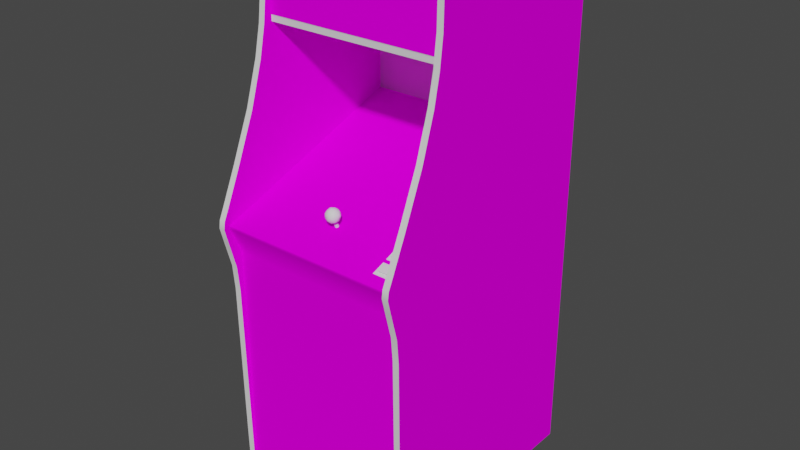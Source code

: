 # Source: puckmana.blend  (saved by Blender 2.93.20; exported with 4.5.12 LTS)
import bpy
from mathutils import Matrix  # noqa: F401  (used for matrix-valued properties, if any)

bpy.ops.wm.read_factory_settings(use_empty=True)
scene = bpy.context.scene
scene.name = 'Scene'

# ---- images (referenced by path relative to the original .blend; pixels are not part of the script)
import os
ASSET_DIR = os.environ.get("B2B_ASSET_DIR", "")  # directory of the original .blend (textures are referenced by path, not embedded)
HERE = os.path.dirname(os.path.abspath(__file__))  # packed textures are extracted next to this script under _unpacked/

def load_image(name, relpath, width, height, colorspace="sRGB"):
    """Load a texture the original file referenced (path relative to the .blend, or extracted next to this script)."""
    p = next((c for c in (os.path.join(HERE, relpath), os.path.join(ASSET_DIR, relpath)) if relpath and os.path.exists(c)), "")
    if p:
        img = bpy.data.images.load(p, check_existing=True)
        img.name = name
    else:  # same state as the original file: an image datablock whose file is absent (Cycles renders it pink)
        img = bpy.data.images.new(name, width, height)
        img.source = "FILE"
        img.filepath = "//" + (relpath or name)
    img.colorspace_settings.name = colorspace
    return img
img_01puckmanamarqueemap_tiff = load_image('01puckmanamarqueemap.TIFF', '01puckmanamarqueemap.TIFF', 1024, 1024, 'sRGB')
img_02puckmanasnapmap_tiff = load_image('02puckmanasnapmap.TIFF', '02puckmanasnapmap.TIFF', 1024, 1024, 'sRGB')
img_puckmanabezelmap_tiff = load_image('puckmanabezelmap.TIFF', 'puckmanabezelmap.TIFF', 1024, 1024, 'sRGB')
img_puckmanacombomap_tiff = load_image('puckmanacombomap.TIFF', 'puckmanacombomap.TIFF', 1024, 1024, 'sRGB')
img_puckmanasidemap_tiff = load_image('puckmanasidemap.TIFF', 'puckmanasidemap.TIFF', 1024, 1024, 'sRGB')

# ---- materials (node trees are filled in below, after node groups)
mat_01puckmanamarquee = bpy.data.materials.new('01puckmanamarquee')
mat_01puckmanamarquee.use_transparent_shadow = False
mat_01puckmanamarquee.roughness = 0.8807
mat_01puckmanamarquee.specular_intensity = 0.0
mat_02puckmanascreen = bpy.data.materials.new('02puckmanascreen')
mat_02puckmanascreen.use_transparent_shadow = False
mat_02puckmanascreen.roughness = 0.8807
mat_02puckmanascreen.specular_intensity = 0.0
mat_puckmanabezel = bpy.data.materials.new('puckmanabezel')
mat_puckmanabezel.use_transparent_shadow = False
mat_puckmanabezel.roughness = 0.8807
mat_puckmanabezel.specular_intensity = 0.0
mat_puckmanacombo = bpy.data.materials.new('puckmanacombo')
mat_puckmanacombo.use_transparent_shadow = False
mat_puckmanacombo.roughness = 0.8807
mat_puckmanacombo.specular_intensity = 0.0
mat_puckmanayellowtrim = bpy.data.materials.new('puckmanayellowtrim')
mat_puckmanayellowtrim.use_transparent_shadow = False
mat_puckmanayellowtrim.roughness = 0.7934
mat_puckmanayellowtrim.specular_intensity = 0.6275
mat_puckmanaside = bpy.data.materials.new('puckmanaside')
mat_puckmanaside.use_transparent_shadow = False
mat_puckmanaside.roughness = 0.8807
mat_puckmanaside.specular_intensity = 0.0
mat_puckmanablackbutton = bpy.data.materials.new('puckmanablackbutton')
mat_puckmanablackbutton.use_transparent_shadow = False
mat_puckmanablackbutton.roughness = 0.7934
mat_puckmanablackbutton.specular_intensity = 0.6275
mat_puckmanasilver = bpy.data.materials.new('puckmanasilver')
mat_puckmanasilver.use_transparent_shadow = False
mat_puckmanasilver.roughness = 0.8114
mat_puckmanasilver.specular_intensity = 0.2392
mat_puckmanayellowjoy = bpy.data.materials.new('puckmanayellowjoy')
mat_puckmanayellowjoy.use_transparent_shadow = False
mat_puckmanayellowjoy.roughness = 0.7769
mat_puckmanayellowjoy.specular_intensity = 0.6431
mat_puckmanablack = bpy.data.materials.new('puckmanablack')
mat_puckmanablack.use_transparent_shadow = False
mat_puckmanablack.roughness = 0.8807
mat_puckmanablack.specular_intensity = 0.0

# ---- node groups
ng_auto_smooth = bpy.data.node_groups.new('Auto Smooth', 'GeometryNodeTree')
_s = ng_auto_smooth.interface.new_socket(name='Geometry', in_out='OUTPUT', socket_type='NodeSocketGeometry')
_s = ng_auto_smooth.interface.new_socket(name='Geometry', in_out='INPUT', socket_type='NodeSocketGeometry')
_s = ng_auto_smooth.interface.new_socket(name='Angle', in_out='INPUT', socket_type='NodeSocketFloat')
_s.subtype = 'ANGLE'
_s.min_value = 0.0
_s.max_value = 3.142
ng_auto_smooth.is_modifier = True
_N = ng_auto_smooth.nodes; _L = ng_auto_smooth.links
n0 = _N.new('NodeGroupOutput'); n0.name = 'Group Output'; n0.location = (480, -100)
n1 = _N.new('NodeGroupInput'); n1.name = 'Group Input'; n1.location = (-420, -300)
n2 = _N.new('NodeGroupInput'); n2.name = 'Group Input.001'; n2.location = (-60, -100)
n3 = _N.new('GeometryNodeSetShadeSmooth'); n3.name = 'Set Shade Smooth'; n3.location = (120, -100)
n3.domain = 'EDGE'
n4 = _N.new('GeometryNodeSetShadeSmooth'); n4.name = 'Set Shade Smooth.001'; n4.location = (300, -100)
n5 = _N.new('GeometryNodeInputMeshEdgeAngle'); n5.name = 'Edge Angle'; n5.location = (-420, -220)
n6 = _N.new('GeometryNodeInputEdgeSmooth'); n6.name = 'Is Edge Smooth'; n6.location = (-60, -160)
n7 = _N.new('GeometryNodeInputShadeSmooth'); n7.name = 'Is Face Smooth'; n7.location = (-240, -340)
n8 = _N.new('FunctionNodeBooleanMath'); n8.name = 'Boolean Math'; n8.location = (-60, -220)
n9 = _N.new('FunctionNodeCompare'); n9.name = 'Compare'; n9.location = (-240, -180)
n9.operation = 'LESS_EQUAL'
_L.new(n5.outputs[0], n9.inputs[0])
_L.new(n4.outputs[0], n0.inputs[0])
_L.new(n1.outputs[1], n9.inputs[1])
_L.new(n9.outputs[0], n8.inputs[0])
_L.new(n7.outputs[0], n8.inputs[1])
_L.new(n2.outputs[0], n3.inputs[0])
_L.new(n6.outputs[0], n3.inputs[1])
_L.new(n3.outputs[0], n4.inputs[0])
_L.new(n8.outputs[0], n3.inputs[2])
n0.is_active_output = True

# ---- material node trees
mat_01puckmanamarquee.use_nodes = True; mat_01puckmanamarquee.node_tree.nodes.clear()
_N = mat_01puckmanamarquee.node_tree.nodes; _L = mat_01puckmanamarquee.node_tree.links
n0 = _N.new('ShaderNodeBsdfPrincipled'); n0.name = 'Principled BSDF'; n0.location = (10, 300)
n0.distribution = 'GGX'
n0.subsurface_method = 'BURLEY'
n0.inputs[2].default_value = 0.8807
n0.inputs[3].default_value = 1.45
n0.inputs[13].default_value = 0.0
n0.inputs[27].default_value = (0.0, 0.0, 0.0, 1.0)
n0.inputs[28].default_value = 1.0
n1 = _N.new('ShaderNodeOutputMaterial'); n1.name = 'Material Output'; n1.location = (300, 300)
n2 = _N.new('ShaderNodeTexImage'); n2.name = 'Image Texture'; n2.location = (-300, 600)
n2.image = img_01puckmanamarqueemap_tiff
_L.new(n0.outputs[0], n1.inputs[0])
_L.new(n2.outputs[0], n0.inputs[0])
n1.is_active_output = True
mat_02puckmanascreen.use_nodes = True; mat_02puckmanascreen.node_tree.nodes.clear()
_N = mat_02puckmanascreen.node_tree.nodes; _L = mat_02puckmanascreen.node_tree.links
n0 = _N.new('ShaderNodeBsdfPrincipled'); n0.name = 'Principled BSDF'; n0.location = (10, 300)
n0.distribution = 'GGX'
n0.subsurface_method = 'BURLEY'
n0.inputs[2].default_value = 0.8807
n0.inputs[3].default_value = 1.45
n0.inputs[13].default_value = 0.0
n0.inputs[27].default_value = (0.0, 0.0, 0.0, 1.0)
n0.inputs[28].default_value = 1.0
n1 = _N.new('ShaderNodeOutputMaterial'); n1.name = 'Material Output'; n1.location = (300, 300)
n2 = _N.new('ShaderNodeTexImage'); n2.name = 'Image Texture'; n2.location = (-300, 600)
n2.image = img_02puckmanasnapmap_tiff
_L.new(n0.outputs[0], n1.inputs[0])
_L.new(n2.outputs[0], n0.inputs[0])
n1.is_active_output = True
mat_puckmanabezel.use_nodes = True; mat_puckmanabezel.node_tree.nodes.clear()
_N = mat_puckmanabezel.node_tree.nodes; _L = mat_puckmanabezel.node_tree.links
n0 = _N.new('ShaderNodeBsdfPrincipled'); n0.name = 'Principled BSDF'; n0.location = (10, 300)
n0.distribution = 'GGX'
n0.subsurface_method = 'BURLEY'
n0.inputs[2].default_value = 0.8807
n0.inputs[3].default_value = 1.45
n0.inputs[13].default_value = 0.0
n0.inputs[27].default_value = (0.0, 0.0, 0.0, 1.0)
n0.inputs[28].default_value = 1.0
n1 = _N.new('ShaderNodeOutputMaterial'); n1.name = 'Material Output'; n1.location = (300, 300)
n2 = _N.new('ShaderNodeTexImage'); n2.name = 'Image Texture'; n2.location = (-300, 600)
n2.image = img_puckmanabezelmap_tiff
_L.new(n0.outputs[0], n1.inputs[0])
_L.new(n2.outputs[0], n0.inputs[0])
n1.is_active_output = True
mat_puckmanacombo.use_nodes = True; mat_puckmanacombo.node_tree.nodes.clear()
_N = mat_puckmanacombo.node_tree.nodes; _L = mat_puckmanacombo.node_tree.links
n0 = _N.new('ShaderNodeBsdfPrincipled'); n0.name = 'Principled BSDF'; n0.location = (10, 300)
n0.distribution = 'GGX'
n0.subsurface_method = 'BURLEY'
n0.inputs[2].default_value = 0.8807
n0.inputs[3].default_value = 1.45
n0.inputs[13].default_value = 0.0
n0.inputs[27].default_value = (0.0, 0.0, 0.0, 1.0)
n0.inputs[28].default_value = 1.0
n1 = _N.new('ShaderNodeOutputMaterial'); n1.name = 'Material Output'; n1.location = (300, 300)
n2 = _N.new('ShaderNodeTexImage'); n2.name = 'Image Texture'; n2.location = (-300, 600)
n2.image = img_puckmanacombomap_tiff
_L.new(n0.outputs[0], n1.inputs[0])
_L.new(n2.outputs[0], n0.inputs[0])
n1.is_active_output = True
mat_puckmanayellowtrim.use_nodes = True; mat_puckmanayellowtrim.node_tree.nodes.clear()
_N = mat_puckmanayellowtrim.node_tree.nodes; _L = mat_puckmanayellowtrim.node_tree.links
n0 = _N.new('ShaderNodeBsdfPrincipled'); n0.name = 'Principled BSDF'; n0.location = (10, 300)
n0.distribution = 'GGX'
n0.subsurface_method = 'BURLEY'
n0.inputs[2].default_value = 0.7934
n0.inputs[3].default_value = 1.45
n0.inputs[13].default_value = 0.6275
n0.inputs[27].default_value = (0.0, 0.0, 0.0, 1.0)
n0.inputs[28].default_value = 1.0
n1 = _N.new('ShaderNodeOutputMaterial'); n1.name = 'Material Output'; n1.location = (300, 300)
_L.new(n0.outputs[0], n1.inputs[0])
n1.is_active_output = True
mat_puckmanaside.use_nodes = True; mat_puckmanaside.node_tree.nodes.clear()
_N = mat_puckmanaside.node_tree.nodes; _L = mat_puckmanaside.node_tree.links
n0 = _N.new('ShaderNodeBsdfPrincipled'); n0.name = 'Principled BSDF'; n0.location = (10, 300)
n0.distribution = 'GGX'
n0.subsurface_method = 'BURLEY'
n0.inputs[2].default_value = 0.8807
n0.inputs[3].default_value = 1.45
n0.inputs[13].default_value = 0.0
n0.inputs[27].default_value = (0.0, 0.0, 0.0, 1.0)
n0.inputs[28].default_value = 1.0
n1 = _N.new('ShaderNodeOutputMaterial'); n1.name = 'Material Output'; n1.location = (300, 300)
n2 = _N.new('ShaderNodeTexImage'); n2.name = 'Image Texture'; n2.location = (-300, 600)
n2.image = img_puckmanasidemap_tiff
_L.new(n0.outputs[0], n1.inputs[0])
_L.new(n2.outputs[0], n0.inputs[0])
n1.is_active_output = True
mat_puckmanablackbutton.use_nodes = True; mat_puckmanablackbutton.node_tree.nodes.clear()
_N = mat_puckmanablackbutton.node_tree.nodes; _L = mat_puckmanablackbutton.node_tree.links
n0 = _N.new('ShaderNodeBsdfPrincipled'); n0.name = 'Principled BSDF'; n0.location = (10, 300)
n0.distribution = 'GGX'
n0.subsurface_method = 'BURLEY'
n0.inputs[2].default_value = 0.7934
n0.inputs[3].default_value = 1.45
n0.inputs[13].default_value = 0.6275
n0.inputs[27].default_value = (0.0, 0.0, 0.0, 1.0)
n0.inputs[28].default_value = 1.0
n1 = _N.new('ShaderNodeOutputMaterial'); n1.name = 'Material Output'; n1.location = (300, 300)
_L.new(n0.outputs[0], n1.inputs[0])
n1.is_active_output = True
mat_puckmanasilver.use_nodes = True; mat_puckmanasilver.node_tree.nodes.clear()
_N = mat_puckmanasilver.node_tree.nodes; _L = mat_puckmanasilver.node_tree.links
n0 = _N.new('ShaderNodeBsdfPrincipled'); n0.name = 'Principled BSDF'; n0.location = (10, 300)
n0.distribution = 'GGX'
n0.subsurface_method = 'BURLEY'
n0.inputs[2].default_value = 0.8114
n0.inputs[3].default_value = 1.45
n0.inputs[13].default_value = 0.2392
n0.inputs[27].default_value = (0.0, 0.0, 0.0, 1.0)
n0.inputs[28].default_value = 1.0
n1 = _N.new('ShaderNodeOutputMaterial'); n1.name = 'Material Output'; n1.location = (300, 300)
_L.new(n0.outputs[0], n1.inputs[0])
n1.is_active_output = True
mat_puckmanayellowjoy.use_nodes = True; mat_puckmanayellowjoy.node_tree.nodes.clear()
_N = mat_puckmanayellowjoy.node_tree.nodes; _L = mat_puckmanayellowjoy.node_tree.links
n0 = _N.new('ShaderNodeBsdfPrincipled'); n0.name = 'Principled BSDF'; n0.location = (10, 300)
n0.distribution = 'GGX'
n0.subsurface_method = 'BURLEY'
n0.inputs[2].default_value = 0.7769
n0.inputs[3].default_value = 1.45
n0.inputs[13].default_value = 0.6431
n0.inputs[27].default_value = (0.0, 0.0, 0.0, 1.0)
n0.inputs[28].default_value = 1.0
n1 = _N.new('ShaderNodeOutputMaterial'); n1.name = 'Material Output'; n1.location = (300, 300)
_L.new(n0.outputs[0], n1.inputs[0])
n1.is_active_output = True
mat_puckmanablack.use_nodes = True; mat_puckmanablack.node_tree.nodes.clear()
_N = mat_puckmanablack.node_tree.nodes; _L = mat_puckmanablack.node_tree.links
n0 = _N.new('ShaderNodeBsdfPrincipled'); n0.name = 'Principled BSDF'; n0.location = (10, 300)
n0.distribution = 'GGX'
n0.subsurface_method = 'BURLEY'
n0.inputs[2].default_value = 0.8807
n0.inputs[3].default_value = 1.45
n0.inputs[13].default_value = 0.0
n0.inputs[27].default_value = (0.0, 0.0, 0.0, 1.0)
n0.inputs[28].default_value = 1.0
n1 = _N.new('ShaderNodeOutputMaterial'); n1.name = 'Material Output'; n1.location = (300, 300)
_L.new(n0.outputs[0], n1.inputs[0])
n1.is_active_output = True

# ---- world
world_world = bpy.data.worlds.new('World'); scene.world = world_world
world_world.use_nodes = True; world_world.node_tree.nodes.clear()
_N = world_world.node_tree.nodes; _L = world_world.node_tree.links
n0 = _N.new('ShaderNodeOutputWorld'); n0.name = 'World Output'; n0.location = (300, 300)
n1 = _N.new('ShaderNodeBackground'); n1.name = 'Background'; n1.location = (10, 300)
n1.inputs[0].default_value = (0.05088, 0.05088, 0.05088, 1.0)
_L.new(n1.outputs[0], n0.inputs[0])
n0.is_active_output = True
world_world.color = (0.05088, 0.05088, 0.05088)
world_world.use_sun_shadow = False
world_world.sun_shadow_jitter_overblur = 0.0

# ---- meshes
me_puckmana = bpy.data.meshes.new('puckmana')
me_puckmana.from_pydata([(-0.3352, 0.4389, 0.05069), (0.2516, 0.4389, 0.05069), (0.2516, 0.5901, 0.05069), (-0.3352, 0.5901, 0.05069), (0.04187, -1.109e-05, -0.1827), (0.1192, 0.01425, -0.2828), (-0.1172, -0.08067, 0.001917), (-0.03954, -0.03228, -0.08212), (0.03662, 0.05289, -0.3815), (-0.03992, 0.05664, -0.3808), (-0.03917, 0.03751, -0.2832), (-0.1232, -1.109e-05, -0.1827), (-0.2027, -0.01727, -0.1887), (-0.2009, -0.05066, -0.09788), (0.04037, -0.0379, -0.087), (-0.1225, 0.03038, -0.2832), (-0.1217, -0.0379, -0.087), (0.04037, 0.03075, -0.2836), (0.1192, -0.05066, -0.09788), (-0.1183, 0.05251, -0.3804), (-0.1979, 0.04051, -0.3763), (-0.03954, 0.008993, -0.1804), (-0.3385, -0.07805, 0.09833), (0.2568, -0.07805, 0.09833), (0.2568, 0.09978, -0.4063), (-0.3385, 0.09978, -0.4063), (-0.3355, 0.6171, -0.5747), (0.2632, -0.9589, 0.2173), (0.2632, -0.2315, 0.2173), (0.2535, 0.323, 0.09833), (0.2535, 0.4168, 0.07808), (0.2535, 0.6655, -0.3631), (0.2535, -0.2315, -0.5747), (-0.3355, -0.3538, 0.2345), (-0.3355, -1.062, 0.2251), (-0.3355, 0.1853, 0.1419), (-0.3355, -0.2315, 0.2529), (-0.3355, 0.4168, 0.07808), (-0.3355, 0.323, 0.09833), (-0.3374, -0.07054, 0.07395), (-0.3374, -0.1339, 0.2574), (0.2632, -0.1339, 0.2574), (0.2632, -0.07054, 0.07395), (-0.1468, 0.4018, -0.06224), (-0.1468, 0.3939, -0.2318), (0.07263, 0.3939, -0.2318), (0.07263, 0.4018, -0.06224), (0.2535, 0.0315, 0.2068), (0.2632, -0.1418, 0.2574), (-0.3374, -0.1418, 0.2574), (-0.3355, 0.5095, 0.06682), (0.2535, 0.6712, -0.0825), (-0.3355, -0.275, 0.2413), (0.2535, -0.275, 0.2413), (-0.3355, 0.5916, 0.06532), (0.2535, -0.1399, 0.2769), (-0.3355, 0.0315, 0.2068), (-0.3355, 0.6625, 0.02968), (-0.3355, 0.6426, -0.4843), (-0.3355, 0.6749, -0.2284), (0.2535, -0.1152, 0.2735), (-0.3355, 0.6314, 0.06532), (-0.3355, -0.1823, 0.266), (0.2535, -0.1823, 0.266), (-0.3374, -0.2315, 0.2173), (0.2737, 0.6171, -0.5747), (0.2535, -1.062, -0.5747), (-0.3558, -1.062, 0.2251), (-0.3558, -1.062, -0.5747), (-0.3355, -1.062, -0.5747), (-0.3355, -0.2315, -0.5747), (-0.3558, -0.3545, -0.5747), (-0.3558, 0.5095, 0.06682), (0.2737, 0.5095, 0.06682), (-0.3355, 0.6712, -0.0825), (-0.3558, 0.6712, -0.0825), (-0.3558, 0.5916, 0.06532), (-0.3355, -0.0818, 0.2578), (-0.3558, 0.0315, 0.2068), (0.2535, 0.6625, 0.02968), (0.2535, 0.6513, 0.05707), (0.2737, 0.0315, 0.2068), (0.2535, -0.0818, 0.2578), (0.2737, -0.1399, 0.2769), (0.2535, 0.6426, -0.4843), (-0.3355, 0.6655, -0.3631), (-0.3558, 0.6426, -0.4843), (0.2535, -0.3538, 0.2345), (0.2535, -1.062, 0.2251), (0.2535, -0.2315, 0.2529), (-0.3558, -0.3542, 0.2345), (-0.3558, -0.275, 0.2413), (-0.3558, 0.6171, -0.5747), (0.2737, 0.5916, 0.06532), (0.2535, 0.5916, 0.06532), (0.2535, 0.5095, 0.06682), (0.2535, 0.6749, -0.2284), (0.2737, -1.062, 0.2251), (-0.3558, 0.6513, 0.05707), (-0.3355, 0.6513, 0.05707), (0.2535, 0.6314, 0.06532), (0.2535, 0.1853, 0.1419), (0.2737, 0.323, 0.09833), (0.2737, -1.062, -0.5747), (0.2737, -0.8884, -0.5747), (-0.3355, -0.1399, 0.2769), (-0.3355, -0.1152, 0.2735), (0.2737, 0.6314, 0.06532), (0.2535, 0.6171, -0.5747), (-0.3558, 0.556, 0.06607), (-0.3558, -0.0818, 0.2578), (0.2737, -0.3545, -0.5747), (-0.3558, 0.1853, 0.1419), (0.2737, -0.3542, 0.2345), (0.2737, -0.8884, 0.2281), (0.2737, 0.4168, 0.07808), (-0.3558, -0.8884, 0.2281), (-0.3558, 0.556, -0.5747), (-0.3558, -0.1399, -0.5747), (-0.3558, 0.6655, -0.3631), (0.2737, -0.275, 0.2413), (0.2737, 0.1853, 0.1419), (-0.3558, 0.4168, 0.07808), (0.2737, 0.6655, -0.3631), (0.2737, 0.6749, -0.2284), (0.2737, 0.6712, -0.0825), (-0.3558, 0.6749, -0.2284), (-0.3558, -0.1399, 0.2769), (-0.3558, 0.323, 0.09833), (0.2737, 0.6513, 0.05707), (-0.3558, 0.6314, 0.06532), (0.2737, 0.6426, -0.4843), (-0.3558, 0.6625, 0.02968), (0.2737, 0.6625, 0.02968), (0.2737, -0.0818, 0.2578), (0.2737, -0.1152, 0.2735), (0.2737, -0.1823, 0.266), (-0.3558, -0.1823, 0.266), (-0.3558, -0.1152, 0.2735), (-0.3558, -0.8884, -0.5747), (-0.3374, 0.6483, 0.04394), (0.258, 0.6483, 0.04394), (-0.3374, 0.4179, 0.04919), (0.258, 0.6434, 0.04919), (-0.3374, 0.6434, 0.04919), (0.1852, -0.1103, 0.2098), (0.2219, -0.1103, 0.2098), (0.2219, -0.1039, 0.1925), (0.1852, -0.09043, 0.1557), (0.2219, -0.09043, 0.1557), (0.2219, -0.08405, 0.1381), (0.1852, -0.08405, 0.1381), (0.1852, -0.1039, 0.1925), (0.1826, -0.1081, 0.1884), (0.2328, -0.1047, 0.1782), (0.1826, -0.1159, 0.2098), (0.2246, -0.1159, 0.2098), (0.1743, -0.0848, 0.1242), (0.1826, -0.09643, 0.1557), (0.1743, -0.1002, 0.1659), (0.2246, -0.1081, 0.1884), (0.2246, -0.1036, 0.1903), (0.2246, -0.1114, 0.2116), (0.2246, -0.08405, 0.1362), (0.2246, -0.08855, 0.1344), (0.2246, -0.09643, 0.1557), (0.1826, -0.09193, 0.1572), (0.2246, -0.09193, 0.1572), (0.1826, -0.08855, 0.1344), (0.1743, -0.09043, 0.1223), (0.1743, -0.1058, 0.164), (0.2328, -0.1002, 0.1659), (0.2328, -0.1058, 0.164), (0.2328, -0.09043, 0.1223), (0.2328, -0.0848, 0.1242), (0.1743, -0.1197, 0.2199), (0.1743, -0.1047, 0.1782), (0.2328, -0.1103, 0.1764), (0.1743, -0.1103, 0.1764), (0.2328, -0.1197, 0.2199), (0.2328, -0.1253, 0.218), (0.1743, -0.1253, 0.218), (0.1826, -0.1036, 0.1903), (0.1826, -0.1114, 0.2116), (0.1826, -0.08405, 0.1362), (-0.04254, -0.06942, 0.1385), (-0.04404, -0.06792, 0.134), (-0.04404, -0.1006, 0.122), (-0.03354, -0.06642, 0.1298), (-0.03166, -0.06792, 0.134), (-0.03166, -0.1006, 0.122), (-0.03354, -0.09906, 0.1175), (-0.03804, -0.0983, 0.116), (-0.03804, -0.06567, 0.1283), (-0.03804, -0.1028, 0.1276), (-0.03354, -0.1021, 0.1261), (-0.03354, -0.06942, 0.1385), (-0.04254, -0.09906, 0.1175), (-0.03804, -0.07017, 0.14), (-0.04254, -0.06642, 0.1298), (-0.04254, -0.1021, 0.1261), (-0.02566, -0.03002, 0.1467), (-0.02153, -0.04015, 0.1561), (-0.01703, -0.03903, 0.1441), (-0.05155, -0.05404, 0.1595), (-0.04404, -0.04241, 0.1629), (-0.05455, -0.04241, 0.1561), (-0.05155, -0.04391, 0.1231), (-0.04404, -0.05366, 0.1197), (-0.02791, -0.07017, 0.143), (-0.03166, -0.06604, 0.1565), (-0.04142, -0.07129, 0.1475), (-0.03767, -0.04278, 0.119), (-0.04404, -0.03228, 0.1265), (-0.03129, -0.03378, 0.125), (-0.01553, -0.05103, 0.1482), (-0.01553, -0.04691, 0.1344), (-0.03391, -0.02665, 0.1355), (-0.0598, -0.05103, 0.1482), (-0.02078, -0.05591, 0.1268), (-0.02416, -0.04391, 0.1231), (-0.03166, -0.05591, 0.1201), (-0.02791, -0.06604, 0.1291), (-0.05005, -0.06829, 0.1362), (-0.0538, -0.06379, 0.1494), (-0.05868, -0.05891, 0.1389), (-0.03767, -0.07167, 0.1351), (-0.0478, -0.02777, 0.14), (-0.03391, -0.03303, 0.158), (-0.03767, -0.05516, 0.164), (-0.04404, -0.06454, 0.1576), (-0.03129, -0.04428, 0.1632), (-0.01778, -0.06079, 0.1381), (-0.02078, -0.06229, 0.1505), (-0.05755, -0.03715, 0.1449), (-0.02416, -0.05404, 0.1595), (-0.02153, -0.03415, 0.1336), (-0.0538, -0.05779, 0.1268), (-0.0478, -0.0319, 0.1539), (-0.03767, -0.02665, 0.1479), (-0.0598, -0.04691, 0.1344), (-0.05455, -0.03565, 0.1325), (-0.04142, -0.06491, 0.125), (-0.3374, 0.6108, -0.5683), (0.258, 0.6108, -0.5683), (0.258, -1.056, -0.5683), (-0.3374, -1.056, -0.5683), (-0.3374, -0.9589, 0.2173), (0.258, 0.4179, 0.04919), (-0.3374, 0.3857, -0.4063), (0.2632, -1.056, 0.2173), (-0.3374, -1.056, 0.2173), (-0.3374, 0.02287, -0.4063), (0.258, 0.02287, -0.4063), (-0.03992, -0.0773, 0.005293), (-0.1784, -0.07955, 0.09421), (-0.03879, -0.07955, 0.09421), (-0.3412, -0.07955, 0.09458), (0.2617, 0.1339, -0.5199), (0.1507, -0.02365, -0.06674), (-0.3408, 0.1339, -0.5199), (0.1503, 0.09491, -0.4078), (0.05275, 0.09491, -0.4078), (-0.2331, 0.09491, -0.4078), (0.258, 0.3857, -0.4063), (-0.03954, 0.09491, -0.4078), (0.1507, 0.015, -0.1774), (0.1207, -0.01689, -0.1887), (-0.2331, 0.01462, -0.177), (-0.2024, 0.01349, -0.2821), (-0.133, -0.06379, 0.04919), (-0.2331, 0.05364, -0.2896), (-0.03954, -0.06379, 0.04919), (0.2621, -0.07955, 0.09458), (0.1139, 0.04126, -0.3778), (0.1139, -0.0878, -0.008963), (0.03662, -0.08067, 0.001917), (0.05275, -0.06379, 0.04919), (-0.1952, -0.0878, -0.008963), (-0.2335, -0.02365, -0.06674), (0.1507, 0.05439, -0.2907), (-0.1345, 0.09491, -0.4078), (0.1507, -0.06379, 0.04919), (-0.2331, -0.06379, 0.04919), (0.09889, -0.07955, 0.09421)], [], [(249, 264, 248, 142), (9, 19, 15, 10), (88, 87, 32, 66), (4, 267, 5, 17), (254, 276, 14, 7), (21, 11, 16, 7), (15, 269, 12, 11), (161, 162, 156, 160), (269, 15, 19, 20), (16, 13, 278, 6), (11, 21, 10, 15), (14, 18, 267, 4), (6, 254, 7, 16), (18, 14, 276, 275), (272, 277, 276, 254), (4, 21, 7, 14), (13, 16, 11, 12), (28, 64, 247, 27), (89, 31, 108, 32), (41, 42, 39, 40), (29, 30, 31), (90, 91, 118, 71), (33, 34, 69), (85, 35, 105), (117, 118, 91, 127), (36, 69, 70), (85, 37, 38), (107, 100, 94, 93), (89, 82, 31), (100, 107, 129, 80), (82, 47, 31), (85, 105, 36), (86, 119, 85, 58), (85, 99, 50), (95, 80, 31), (85, 74, 99), (80, 51, 31), (36, 52, 69), (32, 53, 89), (95, 94, 80), (99, 54, 50), (101, 29, 31), (85, 38, 35), (89, 55, 82), (56, 77, 105), (80, 79, 51), (74, 57, 99), (121, 101, 47, 81), (108, 31, 84), (85, 50, 37), (26, 58, 85), (30, 95, 31), (51, 96, 31), (85, 59, 74), (52, 33, 69), (32, 87, 53), (47, 101, 31), (35, 56, 105), (55, 60, 82), (77, 106, 105), (94, 100, 80), (99, 61, 54), (105, 62, 36), (89, 63, 55), (65, 66, 32), (140, 141, 244, 243), (92, 69, 117), (92, 70, 69), (69, 71, 118), (245, 246, 243, 244), (95, 73, 93, 94), (158, 165, 167, 166), (250, 251, 246, 245), (36, 62, 137), (157, 174, 173, 169), (160, 153, 182, 161), (170, 172, 171, 159), (62, 105, 127, 137), (176, 154, 177, 178), (82, 134, 81, 47), (58, 26, 92, 86), (31, 123, 131, 84), (92, 26, 70), (113, 87, 88), (136, 63, 89), (60, 135, 134, 82), (75, 132, 57, 74), (34, 33, 90), (91, 52, 137), (65, 108, 84, 131), (54, 61, 130, 76), (65, 32, 108), (50, 54, 76), (69, 34, 67, 68), (99, 57, 132, 98), (56, 35, 112, 78), (114, 113, 88), (29, 102, 115, 30), (35, 38, 128, 112), (52, 36, 137), (136, 89, 53), (96, 124, 123, 31), (253, 264, 249, 252), (66, 103, 97, 88), (79, 133, 125, 51), (251, 250, 27, 247), (143, 141, 140, 144), (34, 90, 116), (104, 103, 66), (98, 130, 61, 99), (124, 96, 51, 125), (33, 52, 91, 90), (180, 177, 154, 179), (72, 50, 109), (102, 29, 101, 121), (97, 114, 88), (67, 34, 116), (164, 168, 184, 163), (119, 126, 59, 85), (179, 175, 181, 180), (120, 136, 53), (64, 28, 48, 49), (50, 76, 109), (69, 139, 71), (65, 111, 66), (69, 68, 139), (69, 118, 117), (111, 104, 66), (117, 78, 112), (116, 139, 68, 67), (65, 73, 115), (120, 53, 87, 113), (114, 104, 111, 113), (17, 5, 274, 8), (117, 72, 109, 92), (109, 98, 119), (65, 83, 120), (65, 121, 83), (117, 122, 72), (123, 124, 125), (75, 126, 119), (281, 263, 20, 19), (65, 125, 93), (65, 123, 125), (92, 109, 119), (98, 75, 119), (65, 93, 73), (117, 112, 128), (65, 102, 121), (117, 127, 110), (125, 129, 93), (121, 81, 83), (76, 130, 98), (65, 131, 123), (92, 119, 86), (65, 120, 113), (65, 115, 102), (117, 128, 122), (98, 132, 75), (125, 133, 129), (81, 134, 83), (117, 110, 78), (114, 97, 103, 104), (129, 107, 93), (134, 135, 83), (83, 136, 120), (91, 137, 127), (127, 138, 110), (109, 76, 98), (65, 113, 111), (74, 59, 126, 75), (83, 55, 63, 136), (45, 46, 43, 44), (37, 50, 72, 122), (227, 234, 206, 238), (179, 154, 160), (176, 175, 155), (174, 157, 168, 164), (159, 171, 165, 158), (171, 174, 164), (157, 159, 158), (154, 176, 153, 160), (158, 168, 157), (160, 156, 179), (164, 165, 171), (155, 153, 176), (73, 95, 30, 115), (183, 182, 153, 155), (10, 17, 8, 9), (150, 151, 148, 149), (122, 128, 38, 37), (166, 184, 168, 158), (21, 4, 17, 10), (55, 83, 135, 60), (172, 173, 174, 171), (41, 40, 49, 48), (187, 200, 185, 186), (24, 25, 22, 23), (159, 157, 169, 170), (133, 79, 80, 129), (178, 181, 175, 176), (142, 248, 143, 144), (155, 156, 162, 183), (182, 183, 145), (146, 145, 183), (151, 150, 163), (184, 166, 148, 151), (152, 147, 161), (162, 161, 147), (149, 148, 166), (147, 146, 162), (183, 162, 146), (166, 167, 149), (145, 152, 182), (161, 182, 152), (215, 232, 219, 216), (163, 184, 151), (186, 199, 197, 187), (198, 185, 200, 194), (163, 167, 165, 164), (192, 197, 199, 193), (189, 196, 195, 190), (193, 188, 191, 192), (196, 198, 194, 195), (190, 191, 188, 189), (201, 202, 203), (204, 205, 206), (207, 208, 237), (237, 225, 240, 207), (226, 242, 221, 222), (203, 215, 216), (217, 214, 213), (206, 218, 204), (219, 220, 216), (229, 205, 204, 230), (223, 224, 225), (226, 209, 211), (221, 208, 212, 220), (213, 241, 227, 217), (229, 230, 210), (228, 231, 202), (175, 179, 156, 155), (209, 232, 233), (220, 214, 236, 216), (201, 203, 236, 217), (215, 202, 235, 233), (239, 217, 227), (218, 206, 234), (215, 233, 232), (209, 233, 210, 211), (242, 237, 208), (226, 211, 223), (217, 236, 214), (205, 231, 228, 238), (226, 223, 237, 242), (239, 227, 238), (239, 228, 202, 201), (242, 208, 221), (150, 149, 167, 163), (215, 203, 202), (225, 218, 234, 240), (210, 233, 235, 229), (239, 201, 217), (232, 209, 222, 219), (223, 225, 237), (226, 222, 209), (227, 241, 234), (218, 225, 224, 204), (207, 241, 213), (204, 224, 230), (207, 213, 214, 212), (235, 202, 231), (214, 220, 212), (211, 210, 230), (240, 234, 241), (241, 207, 240), (238, 206, 205), (216, 236, 203), (208, 207, 212), (222, 221, 219), (220, 219, 221), (229, 231, 205), (231, 229, 235), (239, 238, 228), (105, 106, 138, 127), (110, 138, 106, 77), (147, 152, 145, 146), (71, 139, 116, 90), (77, 56, 78, 110), (265, 281, 19, 9), (275, 282, 259), (255, 256, 270), (257, 268, 271), (258, 259, 282), (258, 260, 261), (260, 265, 262), (260, 257, 263), (18, 259, 266, 267), (268, 279, 13, 12), (265, 9, 8, 262), (26, 85, 36, 70), (256, 272, 270), (273, 258, 282), (279, 283, 278, 13), (278, 283, 270, 6), (280, 261, 274, 5), (211, 230, 224, 223), (277, 282, 275, 276), (274, 261, 262, 8), (6, 270, 272, 254), (271, 269, 20), (260, 263, 281), (268, 12, 269, 271), (259, 18, 275), (273, 282, 277), (266, 280, 5, 267), (283, 255, 270), (260, 262, 261), (284, 277, 272), (260, 281, 265), (257, 279, 268), (284, 273, 277), (258, 261, 280), (257, 283, 279), (257, 271, 263), (20, 263, 271), (258, 280, 266), (256, 284, 272), (258, 266, 259), (283, 257, 255), (2, 3, 0, 1)])
me_puckmana.polygons.foreach_set('use_smooth', [True] * 331)
me_puckmana.polygons.foreach_set('material_index', [9, 1, 3, 1, 1, 1, 1, 6, 1, 1, 1, 1, 1, 1, 9, 1, 1, 3, 3, 3, 3, 5, 3, 3, 5, 3, 3, 4, 3, 4, 3, 3, 4, 3, 3, 3, 3, 3, 3, 3, 3, 3, 3, 3, 3, 3, 3, 4, 3, 3, 3, 3, 3, 3, 3, 3, 3, 3, 3, 3, 3, 3, 3, 3, 4, 6, 4, 4, 4, 9, 4, 6, 9, 4, 6, 6, 6, 4, 6, 4, 4, 4, 4, 4, 4, 4, 4, 4, 4, 4, 4, 4, 4, 4, 4, 4, 4, 4, 4, 4, 4, 4, 9, 4, 4, 9, 6, 4, 4, 4, 4, 4, 6, 4, 4, 4, 4, 6, 4, 6, 4, 3, 4, 4, 4, 4, 4, 4, 5, 5, 5, 4, 5, 1, 5, 5, 5, 5, 5, 5, 5, 9, 5, 5, 5, 5, 5, 5, 5, 5, 5, 5, 5, 5, 5, 5, 5, 5, 5, 5, 5, 5, 5, 5, 5, 5, 5, 5, 5, 5, 4, 4, 3, 4, 8, 6, 6, 6, 6, 6, 6, 6, 6, 6, 6, 6, 4, 6, 1, 6, 4, 6, 1, 4, 6, 3, 7, 2, 6, 4, 6, 6, 6, 6, 6, 6, 6, 6, 6, 6, 6, 6, 6, 6, 6, 8, 6, 7, 7, 6, 7, 7, 7, 7, 7, 8, 8, 8, 8, 8, 8, 8, 8, 8, 8, 8, 8, 8, 8, 8, 8, 6, 8, 8, 8, 8, 8, 8, 8, 8, 8, 8, 8, 8, 8, 8, 8, 8, 6, 8, 8, 8, 8, 8, 8, 8, 8, 8, 8, 8, 8, 8, 8, 8, 8, 8, 8, 8, 8, 8, 8, 8, 8, 8, 4, 4, 6, 5, 4, 9, 9, 9, 9, 9, 9, 9, 9, 9, 9, 9, 3, 9, 9, 9, 9, 9, 8, 9, 9, 9, 9, 9, 9, 9, 9, 9, 9, 9, 9, 9, 9, 9, 9, 9, 9, 9, 9, 9, 9, 9, 0])
_uv = me_puckmana.uv_layers.new(name='UVMap')
_uv.uv.foreach_set('vector', [0.5223, 0.6563, 0.5279, 0.6563, 0.5279, 0.6563, 0.5223, 0.6563, 0.5, 0.9521, 0.2767, 0.9521, 0.2767, 0.7261, 0.5, 0.7261, 0.7428, 0.26, 0.7428, 0.2684, 0.754, 0.2712, 0.754, 0.26, 0.7261, 0.5, 0.9493, 0.5, 0.9493, 0.7261, 0.7261, 0.7261, 0.5, 0.05068, 0.7261, 0.05068, 0.7261, 0.2767, 0.5, 0.2767, 0.5, 0.5, 0.2767, 0.5, 0.2767, 0.2767, 0.5, 0.2767, 0.2767, 0.7261, 0.05068, 0.7261, 0.05068, 0.5, 0.2767, 0.5, 0.9996, 0.9996, 0.9996, 0.000447, 0.9996, 0.000447, 0.9996, 0.9996, 0.05068, 0.7261, 0.2767, 0.7261, 0.2767, 0.9521, 0.05068, 0.9521, 0.2767, 0.2767, 0.05068, 0.2767, 0.05068, 0.05068, 0.2767, 0.05068, 0.2767, 0.5, 0.5, 0.5, 0.5, 0.7261, 0.2767, 0.7261, 0.7261, 0.2767, 0.9493, 0.2767, 0.9493, 0.5, 0.7261, 0.5, 0.2767, 0.05068, 0.5, 0.05068, 0.5, 0.2767, 0.2767, 0.2767, 0.9493, 0.2767, 0.7261, 0.2767, 0.7261, 0.05068, 0.9493, 0.05068, 0.62, 0.6647, 0.6228, 0.6647, 0.6228, 0.6647, 0.62, 0.6647, 0.7261, 0.5, 0.5, 0.5, 0.5, 0.2767, 0.7261, 0.2767, 0.05068, 0.2767, 0.2767, 0.2767, 0.2767, 0.5, 0.05068, 0.5, 0.86, 0.6312, 0.000447, 0.6312, 0.000447, 0.06464, 0.86, 0.06464, 0.5698, 0.6619, 0.5754, 0.6674, 0.5781, 0.6674, 0.5781, 0.6619, 0.9996, 0.6786, 0.9996, 0.9996, 0.000447, 0.9996, 0.000447, 0.6786, 0.5726, 0.6647, 0.5726, 0.6674, 0.5754, 0.6674, 0.01998, 0.14, 0.01161, 0.207, 0.9996, 0.3186, 0.9996, 0.14, 0.7428, 0.2684, 0.7428, 0.26, 0.754, 0.26, 0.5754, 0.6674, 0.5726, 0.6647, 0.5698, 0.6619, 0.1595, 0.8991, 0.9996, 0.3186, 0.01161, 0.207, 1.189, 0.3186, 0.7428, 0.2712, 0.754, 0.26, 0.754, 0.2712, 0.5754, 0.6674, 0.5726, 0.6674, 0.5726, 0.6647, 0.2488, 0.9716, 0.2488, 0.9716, 0.2488, 0.9493, 0.2488, 0.9493, 0.5698, 0.6619, 0.5698, 0.6619, 0.5754, 0.6674, 0.2488, 0.9716, 0.2488, 0.9716, 0.26, 0.9828, 0.26, 0.9828, 0.5698, 0.6619, 0.5698, 0.6647, 0.5754, 0.6674, 0.5754, 0.6674, 0.5698, 0.6619, 0.5698, 0.6619, 0.8935, 0.98, 0.7512, 0.9912, 0.7512, 0.9912, 0.8935, 0.98, 0.5754, 0.6674, 0.5726, 0.6674, 0.5726, 0.6674, 0.5726, 0.6674, 0.5726, 0.6674, 0.5754, 0.6674, 0.5754, 0.6674, 0.5726, 0.6674, 0.5726, 0.6674, 0.5726, 0.6674, 0.5726, 0.6674, 0.5754, 0.6674, 0.7428, 0.2712, 0.7428, 0.2712, 0.754, 0.26, 0.754, 0.2712, 0.7428, 0.2712, 0.7428, 0.2712, 0.5726, 0.6674, 0.5726, 0.6674, 0.5726, 0.6674, 0.5726, 0.6674, 0.5726, 0.6674, 0.5726, 0.6674, 0.5726, 0.6647, 0.5726, 0.6647, 0.5754, 0.6674, 0.5754, 0.6674, 0.5726, 0.6647, 0.5726, 0.6647, 0.5698, 0.6619, 0.5698, 0.6619, 0.5698, 0.6619, 0.5698, 0.6647, 0.5698, 0.6619, 0.5698, 0.6619, 0.5726, 0.6674, 0.5726, 0.6674, 0.5726, 0.6674, 0.5726, 0.6674, 0.5726, 0.6674, 0.5726, 0.6674, 0.1595, 0.7177, 0.1595, 0.7177, 0.08417, 0.6284, 0.08417, 0.6284, 0.5781, 0.6674, 0.5754, 0.6674, 0.5754, 0.6674, 0.5754, 0.6674, 0.5726, 0.6674, 0.5726, 0.6674, 0.5781, 0.6674, 0.5754, 0.6674, 0.5754, 0.6674, 0.5726, 0.6674, 0.5726, 0.6674, 0.5754, 0.6674, 0.5726, 0.6674, 0.5754, 0.6674, 0.5754, 0.6674, 0.5754, 0.6674, 0.5754, 0.6674, 0.5726, 0.6674, 0.7428, 0.2712, 0.7428, 0.2684, 0.754, 0.26, 0.754, 0.2712, 0.7428, 0.2684, 0.7428, 0.2712, 0.5698, 0.6647, 0.5726, 0.6647, 0.5754, 0.6674, 0.5726, 0.6647, 0.5698, 0.6647, 0.5698, 0.6619, 0.5698, 0.6619, 0.5698, 0.6619, 0.5698, 0.6619, 0.5698, 0.6619, 0.5698, 0.6619, 0.5698, 0.6619, 0.5726, 0.6674, 0.5726, 0.6674, 0.5726, 0.6674, 0.5726, 0.6674, 0.5726, 0.6674, 0.5726, 0.6674, 0.5698, 0.6619, 0.5698, 0.6619, 0.5698, 0.6619, 0.5698, 0.6619, 0.5698, 0.6619, 0.5698, 0.6619, 0.9996, 0.9633, 0.9996, 0.000447, 0.9996, 0.4777, 0.8042, 0.2935, 0.8126, 0.2935, 0.8126, 0.2935, 0.8042, 0.2935, 0.9996, 0.9633, 0.9996, 0.000447, 0.9996, 0.9298, 0.9996, 0.9633, 0.9996, 0.4777, 0.9996, 0.000447, 0.9996, 0.000447, 0.9996, 0.4079, 0.9996, 0.5307, 0.8126, 0.2935, 0.8042, 0.2935, 0.8042, 0.2935, 0.8126, 0.2935, 0.2488, 0.9019, 0.2488, 0.9019, 0.2488, 0.9493, 0.2488, 0.9493, 0.000447, 0.000447, 0.9996, 0.000447, 0.9996, 0.000447, 0.000447, 0.000447, 0.6674, 0.6702, 0.6591, 0.6702, 0.6591, 0.6702, 0.6674, 0.6702, 0.02836, 0.4777, 0.0144, 0.5056, 0.0144, 0.5056, 0.9996, 0.9996, 0.000447, 0.9996, 0.000447, 0.000447, 0.9996, 0.000447, 0.9996, 0.9996, 0.000447, 0.9996, 0.000447, 0.9996, 0.9996, 0.9996, 0.000447, 0.000447, 0.9996, 0.000447, 0.9996, 0.9996, 0.000447, 0.9996, 0.0144, 0.5056, 0.000447, 0.5307, 0.000447, 0.5307, 0.0144, 0.5056, 0.9996, 0.9996, 0.000447, 0.9996, 0.000447, 0.000447, 0.9996, 0.000447, 0.02277, 0.5642, 0.02277, 0.5642, 0.08417, 0.6284, 0.08417, 0.6284, 0.8935, 0.98, 0.9996, 0.9633, 0.9996, 0.9633, 0.8935, 0.98, 0.7512, 0.9912, 0.7512, 0.9912, 0.8935, 0.98, 0.8935, 0.98, 0.9996, 0.9633, 0.9996, 0.9633, 0.9996, 0.4777, 0.05068, 0.4079, 0.05068, 0.4079, 0.06185, 0.000447, 0.0144, 0.5056, 0.0144, 0.5056, 0.02836, 0.4777, 0.006029, 0.5447, 0.006029, 0.5447, 0.02277, 0.5642, 0.02277, 0.5642, 0.4219, 0.9968, 0.2907, 0.9912, 0.2907, 0.9912, 0.4219, 0.9968, 0.06185, 0.000447, 0.05068, 0.4079, 0.05068, 0.4079, 0.04231, 0.4526, 0.04231, 0.4526, 0.0144, 0.5056, 0.9996, 0.9633, 0.9996, 0.9633, 0.8935, 0.98, 0.8935, 0.98, 0.2488, 0.9493, 0.2488, 0.9716, 0.2488, 0.9716, 0.2488, 0.9493, 0.9996, 0.9633, 0.9996, 0.4777, 0.9996, 0.9633, 0.2488, 0.9019, 0.2488, 0.9493, 0.2488, 0.9493, 0.9996, 0.000447, 0.06185, 0.000447, 0.06185, 0.000447, 0.9996, 0.000447, 0.26, 0.9828, 0.2907, 0.9912, 0.2907, 0.9912, 0.26, 0.9828, 0.08417, 0.6284, 0.1595, 0.7177, 0.1595, 0.7177, 0.08417, 0.6284, 0.05905, 0.1344, 0.05068, 0.4079, 0.06185, 0.000447, 0.2098, 0.7958, 0.2098, 0.7958, 0.2349, 0.8489, 0.2349, 0.8489, 0.1595, 0.7177, 0.2098, 0.7958, 0.2098, 0.7958, 0.1595, 0.7177, 0.04231, 0.4526, 0.02836, 0.4777, 0.0144, 0.5056, 0.0144, 0.5056, 0.02836, 0.4777, 0.04231, 0.4526, 0.5949, 0.9996, 0.5949, 0.9996, 0.7512, 0.9912, 0.7512, 0.9912, 0.5279, 0.6563, 0.5279, 0.6563, 0.5223, 0.6563, 0.5223, 0.6563, 0.9996, 0.000447, 0.9996, 0.000447, 0.06185, 0.000447, 0.06185, 0.000447, 0.2907, 0.9912, 0.2907, 0.9912, 0.4219, 0.9968, 0.4219, 0.9968, 0.000447, 0.000447, 0.86, 0.000447, 0.86, 0.07301, 0.000447, 0.07301, 0.5279, 0.6563, 0.8126, 0.2935, 0.8042, 0.2935, 0.5223, 0.6563, 0.06185, 0.000447, 0.05068, 0.4079, 0.05905, 0.1344, 0.9996, 0.1344, 0.9996, 0.000447, 0.9996, 0.000447, 0.26, 0.9828, 0.2488, 0.9716, 0.2488, 0.9716, 0.26, 0.9828, 0.5949, 0.9996, 0.5949, 0.9996, 0.4219, 0.9968, 0.4219, 0.9968, 0.05068, 0.4079, 0.04231, 0.4526, 0.04231, 0.4526, 0.05068, 0.4079, 0.000447, 0.000447, 0.9996, 0.000447, 0.9996, 0.9996, 0.000447, 0.9996, 0.2488, 0.9019, 0.2488, 0.9019, 0.2488, 0.9298, 0.2098, 0.7958, 0.2098, 0.7958, 0.1595, 0.7177, 0.1595, 0.7177, 0.06185, 0.000447, 0.05905, 0.1344, 0.06185, 0.000447, 0.06185, 0.000447, 0.06185, 0.000447, 0.05905, 0.1344, 0.9996, 0.9996, 0.000447, 0.9996, 0.000447, 0.9996, 0.9996, 0.9996, 0.7512, 0.9912, 0.5949, 0.9996, 0.5949, 0.9996, 0.7512, 0.9912, 0.9996, 0.9996, 0.000447, 0.9996, 0.000447, 0.000447, 0.9996, 0.000447, 0.04231, 0.4526, 0.0144, 0.5056, 0.04231, 0.4526, 0.000447, 0.6312, 0.86, 0.6312, 0.86, 0.6981, 0.000447, 0.6981, 0.2488, 0.9019, 0.2488, 0.9493, 0.2488, 0.9298, 0.9996, 0.000447, 0.9996, 0.1344, 0.9996, 0.4079, 0.9996, 0.9633, 0.9996, 0.4079, 0.9996, 0.000447, 0.9996, 0.000447, 0.9996, 0.000447, 0.9996, 0.1344, 0.9996, 0.000447, 0.9996, 0.5307, 0.9996, 0.9298, 0.9996, 0.4079, 0.9996, 0.1344, 0.9996, 0.000447, 0.1595, 0.8991, 1.106, 0.4609, 1.027, 0.5893, 0.02836, 0.1763, 0.9996, 0.1763, 0.9996, 0.000447, 0.03115, 0.000447, 0.9996, 0.9549, 0.2237, 0.8628, 0.2098, 0.7875, 0.04231, 0.4526, 0.04231, 0.4526, 0.05068, 0.4079, 0.05068, 0.4079, 0.02836, 0.1791, 0.9996, 0.1791, 0.9996, 0.14, 0.01998, 0.14, 0.7261, 0.7261, 0.9493, 0.7261, 0.9493, 0.9521, 0.7261, 0.9521, 0.1595, 0.8991, 0.9354, 0.86, 0.2237, 0.8991, 0.9996, 0.9521, 0.2237, 0.8991, 0.2349, 0.98, 0.7428, 0.9912, 0.9996, 0.9549, -0.03025, 0.3214, 0.01161, 0.207, 0.9996, 0.9549, 0.1316, 0.5921, -0.03025, 0.3214, 0.1595, 0.8991, 0.9493, 0.7847, 0.9354, 0.86, 0.7428, 0.994, 0.5809, 1.002, 0.4051, 0.9996, 0.4051, 0.9968, 0.5809, 0.9996, 0.7428, 0.9912, 0.62, 0.6674, 0.6172, 0.6674, 0.6172, 0.6674, 0.62, 0.6674, 0.9996, 0.9549, 0.4051, 0.9996, 0.2237, 0.9326, 0.9996, 0.9549, 0.7428, 0.994, 0.4051, 0.9996, 0.9996, 0.9521, 0.2237, 0.8991, 0.7428, 0.9912, 0.2349, 0.98, 0.4051, 0.9968, 0.7428, 0.9912, 0.9996, 0.9549, 0.2237, 0.9326, 0.2237, 0.8628, 0.1595, 0.8991, 1.027, 0.5893, 0.9744, 0.7065, 0.9996, 0.9549, 0.1846, 0.7093, 0.1316, 0.5921, 0.1595, 0.8991, 1.189, 0.3186, 1.167, 0.366, 0.4051, 0.9996, 0.2349, 0.9828, 0.2237, 0.9326, 0.1316, 0.5921, 0.05347, 0.4637, -0.03025, 0.3214, 0.2237, 0.9298, 0.2237, 0.9633, 0.2349, 0.98, 0.9996, 0.9549, 0.8907, 0.9772, 0.7428, 0.994, 0.9996, 0.9521, 0.7428, 0.9912, 0.8907, 0.9716, 0.9996, 0.9549, 0.01161, 0.207, 0.01998, 0.14, 0.9996, 0.9549, 0.2098, 0.7875, 0.1846, 0.7093, 0.1595, 0.8991, 0.9744, 0.7065, 0.9493, 0.7847, 0.2349, 0.98, 0.2684, 0.9884, 0.4051, 0.9968, 0.4051, 0.9996, 0.2684, 0.994, 0.2349, 0.9828, 0.05347, 0.4637, -0.007925, 0.3688, -0.03025, 0.3214, 0.1595, 0.8991, 1.167, 0.366, 1.106, 0.4609, 0.02836, 0.1791, 0.03115, 0.000447, 0.9996, 0.000447, 0.9996, 0.1791, 0.2349, 0.9828, 0.2237, 0.9661, 0.2237, 0.9326, -0.007925, 0.3688, -0.02746, 0.3409, -0.03025, 0.3214, -0.03025, 0.3214, -0.01909, 0.2851, 0.01161, 0.207, 0.01161, 0.207, -0.01909, 0.2823, -0.03025, 0.3186, 1.189, 0.3186, 1.187, 0.3409, 1.167, 0.366, 0.2237, 0.8991, 0.2237, 0.9298, 0.2349, 0.98, 0.9996, 0.9549, 0.01998, 0.14, 0.9996, 0.14, 0.4219, 0.9968, 0.5949, 0.9996, 0.5949, 0.9996, 0.4219, 0.9968, 0.000447, 0.5307, 0.000447, 0.5307, 0.0144, 0.5056, 0.0144, 0.5056, 0.8656, 0.000447, 0.9996, 0.000447, 0.9996, 0.687, 0.8656, 0.687, 0.2349, 0.8489, 0.2488, 0.9019, 0.2488, 0.9019, 0.2349, 0.8489, -0.1, 0.8237, 0.000447, 0.6758, 0.1009, 0.6479, 0.1009, 0.8237, 0.000447, 0.9996, 0.9996, 0.9996, 0.9996, 0.9996, 0.000447, 0.9996, 0.9996, 0.9996, 0.000447, 0.000447, 0.000447, 0.9996, 0.9996, 0.9996, 0.000447, 0.9996, 0.9996, 0.9996, 0.000447, 0.9996, 0.9996, 0.9996, 0.9996, 0.000447, 0.000447, 0.000447, 0.000447, 0.9996, 0.9996, 0.9996, 0.9996, 0.9996, 0.000447, 0.9996, 0.9996, 0.9996, 0.000447, 0.000447, 0.000447, 0.9996, 0.9996, 0.9996, 0.000447, 0.9996, 0.9996, 0.9996, 0.000447, 0.000447, 0.000447, 0.9996, 0.000447, 0.9996, 0.9996, 0.9996, 0.9996, 0.000447, 0.000447, 0.9996, 0.9996, 0.9996, 0.9996, 0.000447, 0.000447, 0.9996, 0.000447, 0.000447, 0.000447, 0.9996, 0.000447, 0.9996, 0.2488, 0.9019, 0.2488, 0.9019, 0.2349, 0.8489, 0.2349, 0.8489, 0.000447, 0.000447, 0.000447, 0.9996, 0.000447, 0.9996, 0.000447, 0.000447, 0.5, 0.7261, 0.7261, 0.7261, 0.7261, 0.9521, 0.5, 0.9521, 0.9996, 0.9996, 0.000447, 0.9996, 0.000447, 0.000447, 0.9996, 0.000447, 0.2349, 0.8489, 0.2098, 0.7958, 0.2098, 0.7958, 0.2349, 0.8489, 0.000447, 0.000447, 0.000447, 0.9996, 0.000447, 0.9996, 0.000447, 0.000447, 0.5, 0.5, 0.7261, 0.5, 0.7261, 0.7261, 0.5, 0.7261, 0.000447, 0.5307, 0.000447, 0.5307, 0.006029, 0.5447, 0.006029, 0.5447, 0.000447, 0.000447, 0.9996, 0.000447, 0.9996, 0.9996, 0.000447, 0.9996, 0.9996, 0.6786, 0.000447, 0.6786, 0.000447, 0.6758, 0.9996, 0.6758, -16.42, -14.1, -14.93, -14.1, -14.93, 14.11, -16.42, 14.11, 0.9996, 0.9996, 0.000447, 0.9996, 0.000447, 0.000447, 0.9996, 0.000447, 0.9996, 0.9996, 0.000447, 0.9996, 0.000447, 0.000447, 0.9996, 0.000447, 0.2907, 0.9912, 0.2907, 0.9912, 0.26, 0.9828, 0.26, 0.9828, 0.000447, 0.000447, 0.9996, 0.000447, 0.9996, 0.9996, 0.000447, 0.9996, 0.5223, 0.6563, 0.5279, 0.6563, 0.5279, 0.6563, 0.5223, 0.6563, 0.000447, 0.000447, 0.9996, 0.000447, 0.9996, 0.000447, 0.000447, 0.000447, 0.000447, 0.9996, 0.000447, 0.000447, 0.000447, 0.000447, 0.9996, 0.000447, 0.000447, 0.000447, 0.000447, 0.000447, 0.000447, 0.9996, 0.9996, 0.9996, 0.9996, 0.9996, 0.000447, 0.9996, 0.000447, 0.000447, 0.000447, 0.000447, 0.000447, 0.9996, 0.000447, 0.9996, 0.9996, 0.9996, 0.9996, 0.9996, 0.9996, 0.000447, 0.9996, 0.9996, 0.9996, 0.9996, 0.9996, 0.000447, 0.000447, 0.000447, 0.000447, 0.000447, 0.9996, 0.9996, 0.9996, 0.000447, 0.9996, 0.000447, 0.000447, 0.000447, 0.9996, 0.000447, 0.9996, 0.000447, 0.000447, 0.000447, 0.9996, 0.000447, 0.9996, 0.000447, 0.000447, 0.000447, 0.000447, 0.9996, 0.000447, 0.9996, 0.9996, 0.9996, 0.000447, 0.9996, 0.000447, 0.9996, 0.4498, 0.5, 0.5, 0.3242, 0.6005, 0.3521, 0.5502, 0.5, 0.9996, 0.9996, 0.000447, 0.9996, 0.000447, 0.9996, -16.42, 14.11, -14.93, 14.11, -14.93, -14.1, -16.42, -14.1, -11.33, 14.11, -14.93, 14.11, -14.93, -14.1, -11.33, -14.1, 0.9996, 0.9996, 0.9996, 0.000447, 0.9996, 0.000447, 0.9996, 0.9996, -11.33, -14.1, -14.93, -14.1, -14.93, 14.11, -11.33, 14.11, -6.243, 14.11, -7.733, 14.11, -7.733, -14.1, -6.243, -14.1, -11.33, 14.11, -7.733, 14.11, -7.733, -14.1, -11.33, -14.1, -7.733, 14.11, -11.33, 14.11, -11.33, -14.1, -7.733, -14.1, -6.243, -14.1, -7.733, -14.1, -7.733, 14.11, -6.243, 14.11, 0.5, 0.8237, 0.3995, 0.6758, 0.5, 0.6479, 0.1512, 0.5, 0.2014, 0.6758, 0.1009, 0.6479, 0.8489, 0.5, 0.7986, 0.3521, 0.8991, 0.3242, -0.1, 0.3242, 0.000447, 0.3521, 0.9493, 0.5, 0.8489, 0.5, 0.7009, 0.000447, 0.7986, 0.1763, 0.7009, 0.3242, 0.6005, 0.1763, 0.5, 0.6479, 0.4498, 0.5, 0.5502, 0.5, 0.7009, 0.8237, 0.7009, 0.6479, 0.7986, 0.6758, 0.1009, 0.6479, 0.05068, 0.5, 0.1512, 0.5, 0.6005, 0.3521, 0.6507, 0.5, 0.5502, 0.5, 0.2488, 0.5, 0.2014, 0.6758, 0.1512, 0.5, 0.2014, 0.3521, 0.000447, 0.1763, 0.1009, 0.3242, 0.000447, 0.3521, 0.2991, 0.000447, 0.3995, 0.1763, 0.2014, 0.1763, 0.7009, 0.3242, 0.7986, 0.3521, 0.7512, 0.5, 0.6507, 0.5, 0.7986, 0.6758, 0.8991, 0.6479, 0.8991, 0.8237, 0.7009, 0.8237, 0.2488, 0.5, 0.2014, 0.3521, 0.2991, 0.3242, 0.2991, 0.8237, 0.2991, 0.6479, 0.3995, 0.6758, 0.000447, 0.9996, 0.9996, 0.9996, 0.9996, 0.000447, 0.000447, 0.000447, 0.3995, 0.1763, 0.5, 0.3242, 0.3995, 0.3521, 0.6507, 0.5, 0.7009, 0.6479, 0.6005, 0.6758, 0.5502, 0.5, 0.5, 0.8237, 0.5, 0.6479, 0.6005, 0.6758, 0.7009, 0.8237, 0.4498, 0.5, 0.3995, 0.6758, 0.3493, 0.5, 0.3995, 0.3521, 0.7986, 0.9996, 0.7009, 0.8237, 0.8991, 0.8237, 0.05068, 0.5, 0.1009, 0.6479, 0.000447, 0.6758, 0.4498, 0.5, 0.3995, 0.3521, 0.5, 0.3242, 0.3995, 0.1763, 0.3995, 0.3521, 0.2991, 0.3242, 0.2014, 0.1763, 0.7986, 0.1763, 0.8991, 0.3242, 0.7986, 0.3521, 0.1009, 0.000447, 0.2014, 0.1763, 0.000447, 0.1763, 0.7009, 0.8237, 0.6005, 0.6758, 0.7009, 0.6479, 0.2014, 0.6758, 0.2991, 0.6479, 0.2991, 0.8237, 0.1009, 0.8237, -0.1, 0.000447, 0.000447, 0.1763, -0.1, 0.3242, -0.2005, 0.1763, 0.000447, 0.9996, -0.1, 0.8237, 0.1009, 0.8237, 0.3995, 0.9996, 0.2991, 0.8237, 0.3995, 0.6758, 0.5, 0.8237, 0.7986, 0.1763, 0.7986, 0.3521, 0.7009, 0.3242, 0.9996, 0.9996, 0.9996, 0.000447, 0.9996, 0.000447, 0.9996, 0.9996, 0.4498, 0.5, 0.5, 0.6479, 0.3995, 0.6758, 0.000447, 0.3521, 0.05068, 0.5, 0.000447, 0.6758, -0.04979, 0.5, 0.2991, 0.3242, 0.3995, 0.3521, 0.3493, 0.5, 0.2488, 0.5, 0.6005, 0.9996, 0.5, 0.8237, 0.7009, 0.8237, 0.5, 0.3242, 0.3995, 0.1763, 0.6005, 0.1763, 0.6005, 0.3521, 0.000447, 0.1763, 0.000447, 0.3521, -0.1, 0.3242, 0.5, 0.000447, 0.6005, 0.1763, 0.3995, 0.1763, -0.1, 0.8237, -0.1, 0.6479, 0.000447, 0.6758, 0.05068, 0.5, 0.000447, 0.3521, 0.1009, 0.3242, 0.1512, 0.5, 0.8489, 0.5, 0.8991, 0.6479, 0.7986, 0.6758, 0.1512, 0.5, 0.1009, 0.3242, 0.2014, 0.3521, 0.8489, 0.5, 0.7986, 0.6758, 0.7009, 0.6479, 0.7512, 0.5, 0.3493, 0.5, 0.3995, 0.6758, 0.2991, 0.6479, 0.7009, 0.6479, 0.6507, 0.5, 0.7512, 0.5, 0.2014, 0.1763, 0.2991, 0.3242, 0.2014, 0.3521, -0.04979, 0.5, 0.000447, 0.6758, -0.1, 0.6479, 0.8991, 0.6479, 0.8489, 0.5, 0.9493, 0.5, 0.1009, 0.8237, 0.1009, 0.6479, 0.2014, 0.6758, 0.5502, 0.5, 0.6005, 0.6758, 0.5, 0.6479, 0.7986, 0.3521, 0.8489, 0.5, 0.7512, 0.5, 0.6005, 0.1763, 0.7009, 0.3242, 0.6005, 0.3521, 0.6507, 0.5, 0.6005, 0.3521, 0.7009, 0.3242, 0.2488, 0.5, 0.2991, 0.6479, 0.2014, 0.6758, 0.2991, 0.6479, 0.2488, 0.5, 0.3493, 0.5, 0.2014, 0.9996, 0.1009, 0.8237, 0.2991, 0.8237, 0.000447, 0.5307, 0.006029, 0.5447, 0.006029, 0.5447, 0.000447, 0.5307, 0.02277, 0.5642, 0.006029, 0.5447, 0.006029, 0.5447, 0.02277, 0.5642, 0.9996, 0.9996, 0.000447, 0.9996, 0.000447, 0.000447, 0.9996, 0.000447, 0.9996, 0.14, 0.9996, 0.1763, 0.02836, 0.1763, 0.01998, 0.14, 0.02277, 0.5642, 0.08417, 0.6284, 0.08417, 0.6284, 0.02277, 0.5642, 0.62, 0.6674, 0.62, 0.6674, 0.62, 0.6674, 0.62, 0.6674, 0.6228, 0.6647, 0.6228, 0.6647, 0.6228, 0.6647, 0.62, 0.6619, 0.62, 0.6619, 0.62, 0.6647, 0.6172, 0.6619, 0.6172, 0.6647, 0.6172, 0.6674, 0.6228, 0.6702, 0.6228, 0.6647, 0.6228, 0.6647, 0.6228, 0.6702, 0.6172, 0.6702, 0.6228, 0.6674, 0.6172, 0.6702, 0.62, 0.6674, 0.6228, 0.6674, 0.6172, 0.6702, 0.6172, 0.6619, 0.6172, 0.6674, 0.6228, 0.6647, 0.6228, 0.6647, 0.6228, 0.6647, 0.6228, 0.6647, 0.6172, 0.6647, 0.6172, 0.6647, 0.6172, 0.6647, 0.6172, 0.6647, 0.62, 0.6674, 0.62, 0.6674, 0.6228, 0.6674, 0.6228, 0.6674, 0.5781, 0.6674, 0.5754, 0.6674, 0.5698, 0.6619, 0.5781, 0.6619, 0.62, 0.6619, 0.62, 0.6647, 0.62, 0.6647, 0.6256, 0.6619, 0.6228, 0.6702, 0.6228, 0.6647, 0.6172, 0.6647, 0.6172, 0.6647, 0.62, 0.6647, 0.6172, 0.6647, 0.62, 0.6647, 0.6172, 0.6647, 0.62, 0.6647, 0.62, 0.6647, 0.6228, 0.6674, 0.6228, 0.6674, 0.6228, 0.6674, 0.6228, 0.6674, 0.2014, 0.1763, 0.2014, 0.3521, 0.1009, 0.3242, 0.000447, 0.1763, 0.6228, 0.6647, 0.6228, 0.6647, 0.6228, 0.6647, 0.6228, 0.6647, 0.6228, 0.6674, 0.6228, 0.6674, 0.6228, 0.6674, 0.6228, 0.6674, 0.62, 0.6647, 0.62, 0.6647, 0.62, 0.6647, 0.62, 0.6647, 0.6172, 0.6674, 0.6172, 0.6674, 0.6172, 0.6674, 0.6172, 0.6702, 0.6172, 0.6674, 0.62, 0.6674, 0.6172, 0.6647, 0.6172, 0.6647, 0.6172, 0.6674, 0.6172, 0.6674, 0.6228, 0.6647, 0.6228, 0.6647, 0.6228, 0.6647, 0.6256, 0.6619, 0.6228, 0.6647, 0.6228, 0.6647, 0.6228, 0.6647, 0.6228, 0.6674, 0.6228, 0.6674, 0.6228, 0.6647, 0.6172, 0.6647, 0.62, 0.6619, 0.62, 0.6647, 0.6172, 0.6702, 0.6228, 0.6674, 0.6228, 0.6674, 0.6228, 0.6619, 0.6228, 0.6647, 0.62, 0.6647, 0.6172, 0.6702, 0.62, 0.6674, 0.62, 0.6674, 0.6172, 0.6619, 0.6172, 0.6647, 0.6172, 0.6647, 0.6228, 0.6619, 0.6256, 0.6619, 0.6228, 0.6647, 0.6228, 0.6702, 0.6228, 0.6674, 0.6228, 0.6674, 0.6172, 0.6619, 0.6172, 0.6647, 0.6172, 0.6647, 0.6172, 0.6619, 0.6172, 0.6674, 0.6172, 0.6674, 0.6172, 0.6674, 0.6172, 0.6674, 0.6172, 0.6674, 0.6228, 0.6702, 0.6228, 0.6674, 0.6228, 0.6647, 0.62, 0.6619, 0.6228, 0.6619, 0.62, 0.6647, 0.6228, 0.6702, 0.6228, 0.6647, 0.6228, 0.6647, 0.6172, 0.6647, 0.6172, 0.6619, 0.62, 0.6619, 0.9996, 0.9996, 0.000447, 0.9996, 0.000447, 0.000447, 0.9996, 0.000447])
me_puckmana.materials.append(mat_01puckmanamarquee)
me_puckmana.materials.append(mat_02puckmanascreen)
me_puckmana.materials.append(mat_puckmanabezel)
me_puckmana.materials.append(mat_puckmanacombo)
me_puckmana.materials.append(mat_puckmanayellowtrim)
me_puckmana.materials.append(mat_puckmanaside)
me_puckmana.materials.append(mat_puckmanablackbutton)
me_puckmana.materials.append(mat_puckmanasilver)
me_puckmana.materials.append(mat_puckmanayellowjoy)
me_puckmana.materials.append(mat_puckmanablack)
me_puckmana.use_remesh_fix_poles = True
me_puckmana.use_remesh_preserve_attributes = False
me_puckmana.update()

# ---- objects
ob_puckmana = bpy.data.objects.new('puckmana', me_puckmana)

# ---- transforms, parenting, visibility, modifiers, constraints
ob_puckmana.location = (0.3557, -0.5748, 1.062)
ob_puckmana.rotation_euler = (1.571, 0.0, 0.0)
_m = ob_puckmana.modifiers.new('Auto Smooth', 'NODES')
_m.node_group = ng_auto_smooth
_gi = [s.identifier for s in ng_auto_smooth.interface.items_tree if s.item_type == 'SOCKET' and s.in_out == 'INPUT']
_m[_gi[1]] = 1.047  # Angle
_m = ob_puckmana.modifiers.new('WeightedNormal', 'WEIGHTED_NORMAL')
_m.keep_sharp = True

# ---- collection membership
scene.collection.objects.link(ob_puckmana)

# ---- scene / render settings (as saved in the file)
scene.frame_start = 1; scene.frame_end = 250; scene.frame_set(1)
scene.render.engine = 'BLENDER_EEVEE_NEXT'
scene.cycles.use_denoising = False
scene.cycles.samples = 128
scene.cycles.sampling_pattern = 'TABULATED_SOBOL'
scene.cycles.use_adaptive_sampling = False
scene.cycles.use_light_tree = False
scene.view_settings.view_transform = 'Filmic'
bpy.context.view_layer.update()

# ---- added for rendering (the .blend has no active camera and no usable light): camera, sun
cam_auto = bpy.data.cameras.new('AutoCamera')
cam_auto.lens = 50.0
cam_auto.sensor_width = 36.0
cam_auto.clip_end = 1000.0
ob_auto_camera = bpy.data.objects.new('AutoCamera', cam_auto)
scene.collection.objects.link(ob_auto_camera)
ob_auto_camera.location = (2.19693, -2.68466, 2.37421)
ob_auto_camera.rotation_euler = (1.09748, -7.21219e-08, 0.694738)
scene.camera = ob_auto_camera
light_auto_sun = bpy.data.lights.new('AutoSun', 'SUN')
light_auto_sun.energy = 3.0
light_auto_sun.angle = 0.0523599
ob_auto_sun = bpy.data.objects.new('AutoSun', light_auto_sun)
scene.collection.objects.link(ob_auto_sun)
ob_auto_sun.rotation_euler = (0.872665, 0.174533, 0.523599)
bpy.context.view_layer.update()
